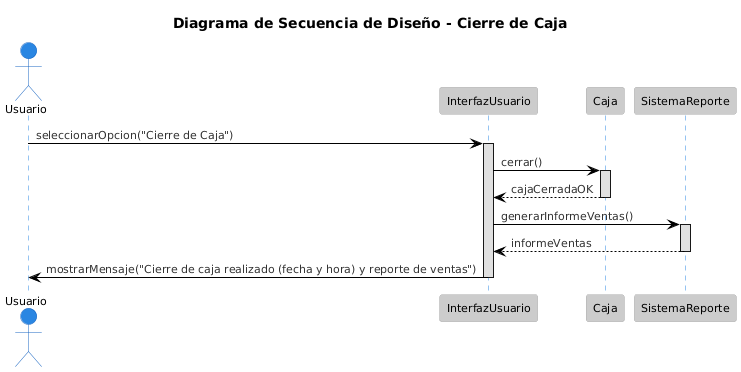

The diagram above was rendered by PlantUML. Its source (embedded in the PNG):
@startuml
!theme reddress-lightblue
title Diagrama de Secuencia de Diseño - Cierre de Caja

actor Usuario
participant InterfazUsuario
participant Caja
participant SistemaReporte

Usuario -> InterfazUsuario : seleccionarOpcion("Cierre de Caja")
activate InterfazUsuario

InterfazUsuario -> Caja : cerrar()
activate Caja
Caja --> InterfazUsuario : cajaCerradaOK
deactivate Caja

InterfazUsuario -> SistemaReporte : generarInformeVentas()
activate SistemaReporte
SistemaReporte --> InterfazUsuario : informeVentas
deactivate SistemaReporte

InterfazUsuario -> Usuario : mostrarMensaje("Cierre de caja realizado (fecha y hora) y reporte de ventas")
deactivate InterfazUsuario
@enduml